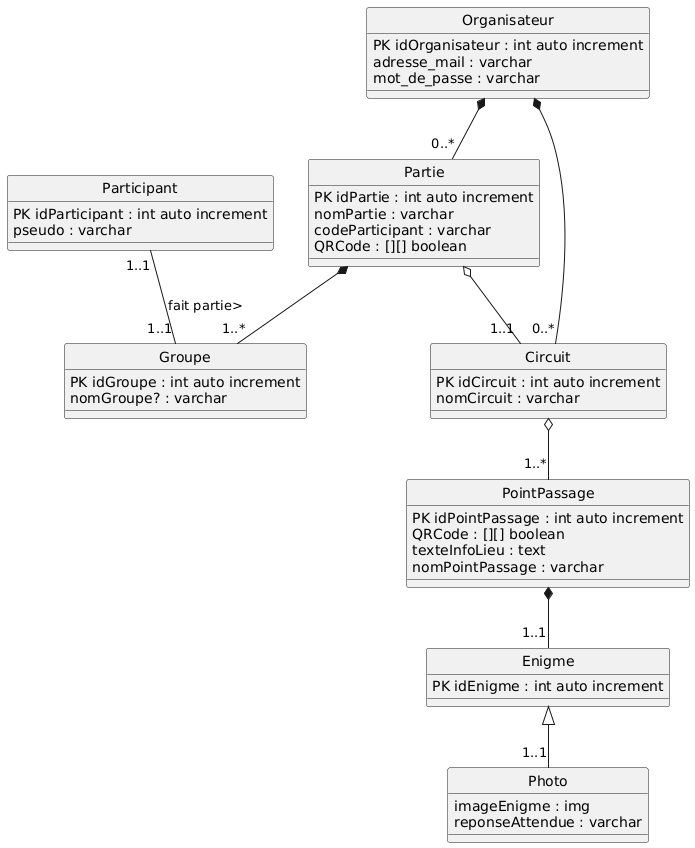

The diagram above was rendered by PlantUML. Its source (embedded in the PNG):
@startuml
hide circle
skinparam classAttributeIconSize 0

class Organisateur{
PK idOrganisateur : int auto increment
adresse_mail : varchar
mot_de_passe : varchar
}

class Partie{
PK idPartie : int auto increment
nomPartie : varchar
codeParticipant : varchar
QRCode : [][] boolean
}


class Groupe{
PK idGroupe : int auto increment
nomGroupe? : varchar
}

class Participant{
PK idParticipant : int auto increment
pseudo : varchar
}

class Circuit{
PK idCircuit : int auto increment
 nomCircuit : varchar
}

class PointPassage{
PK idPointPassage : int auto increment
 QRCode : [][] boolean
 texteInfoLieu : text 
 nomPointPassage : varchar
}

class Enigme{
PK idEnigme : int auto increment
}

class Photo {
imageEnigme : img
reponseAttendue : varchar
}


PointPassage *--"1..1" Enigme 
Circuit o--"1..*" PointPassage
Partie o--"1..1" Circuit
Organisateur *--"0..*" Circuit
Organisateur *--"0..*" Partie 
Partie *--"1..*" Groupe 
Participant "1..1"--"1..1" Groupe : fait partie>
Enigme <|--"1..1" Photo
@enduml